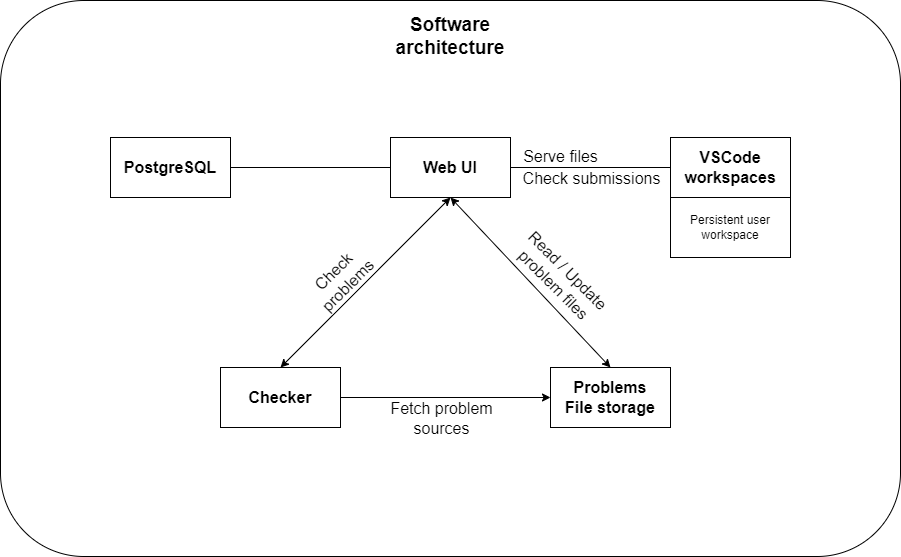

The diagram above was exported from draw.io. Its source (the exported page's mxGraphModel, read from the mxfile embedded in the PNG):
<mxGraphModel dx="1331" dy="896" grid="1" gridSize="10" guides="1" tooltips="1" connect="1" arrows="1" fold="1" page="1" pageScale="1" pageWidth="850" pageHeight="1100" math="0" shadow="0">
  <root>
    <mxCell id="0" />
    <mxCell id="1" parent="0" />
    <mxCell id="2" value="" style="rounded=1;whiteSpace=wrap;html=1;" vertex="1" parent="1">
      <mxGeometry x="20" y="243" width="900" height="556" as="geometry" />
    </mxCell>
    <mxCell id="3" value="Software architecture" style="text;html=1;strokeColor=none;fillColor=none;align=center;verticalAlign=middle;whiteSpace=wrap;rounded=0;fontSize=19;fontStyle=1" vertex="1" parent="1">
      <mxGeometry x="390" y="264" width="160" height="30" as="geometry" />
    </mxCell>
    <mxCell id="16" style="edgeStyle=none;html=1;exitX=0.5;exitY=1;exitDx=0;exitDy=0;entryX=0.5;entryY=0;entryDx=0;entryDy=0;fontSize=16;startArrow=classic;startFill=1;endArrow=classic;endFill=1;" edge="1" parent="1" source="4" target="6">
      <mxGeometry relative="1" as="geometry" />
    </mxCell>
    <mxCell id="21" value="Check&lt;br&gt;problems" style="edgeLabel;html=1;align=center;verticalAlign=middle;resizable=0;points=[];fontSize=16;rotation=-45;" vertex="1" connectable="0" parent="16">
      <mxGeometry x="0.1872" y="-3" relative="1" as="geometry">
        <mxPoint x="-7" y="-18" as="offset" />
      </mxGeometry>
    </mxCell>
    <mxCell id="17" style="edgeStyle=none;html=1;exitX=0.5;exitY=1;exitDx=0;exitDy=0;entryX=0.5;entryY=0;entryDx=0;entryDy=0;fontSize=16;startArrow=classic;startFill=1;endArrow=classic;endFill=1;" edge="1" parent="1" source="4" target="12">
      <mxGeometry relative="1" as="geometry" />
    </mxCell>
    <mxCell id="20" value="Read / Update&lt;br&gt;problem files" style="edgeLabel;html=1;align=center;verticalAlign=middle;resizable=0;points=[];fontSize=16;rotation=45;" vertex="1" connectable="0" parent="17">
      <mxGeometry x="0.1984" y="-1" relative="1" as="geometry">
        <mxPoint x="15" y="-23" as="offset" />
      </mxGeometry>
    </mxCell>
    <mxCell id="4" value="Web UI" style="rounded=0;whiteSpace=wrap;html=1;fontStyle=1;fontSize=16;" vertex="1" parent="1">
      <mxGeometry x="410" y="380" width="120" height="60" as="geometry" />
    </mxCell>
    <mxCell id="18" style="edgeStyle=none;html=1;exitX=1;exitY=0.5;exitDx=0;exitDy=0;entryX=0;entryY=0.5;entryDx=0;entryDy=0;fontSize=16;startArrow=none;startFill=0;endArrow=classic;endFill=1;" edge="1" parent="1" source="6" target="12">
      <mxGeometry relative="1" as="geometry" />
    </mxCell>
    <mxCell id="19" value="Fetch problem&lt;br&gt;sources" style="edgeLabel;html=1;align=center;verticalAlign=middle;resizable=0;points=[];fontSize=16;" vertex="1" connectable="0" parent="18">
      <mxGeometry x="-0.3023" y="-1" relative="1" as="geometry">
        <mxPoint x="27" y="19" as="offset" />
      </mxGeometry>
    </mxCell>
    <mxCell id="6" value="Checker" style="rounded=0;whiteSpace=wrap;html=1;fontStyle=1;fontSize=16;" vertex="1" parent="1">
      <mxGeometry x="240" y="610" width="120" height="60" as="geometry" />
    </mxCell>
    <mxCell id="9" value="Persistent user workspace" style="rounded=0;whiteSpace=wrap;html=1;" vertex="1" parent="1">
      <mxGeometry x="690" y="440" width="120" height="60" as="geometry" />
    </mxCell>
    <mxCell id="10" value="VSCode workspaces" style="rounded=0;whiteSpace=wrap;html=1;fontStyle=1;fontSize=16;" vertex="1" parent="1">
      <mxGeometry x="690" y="380" width="120" height="60" as="geometry" />
    </mxCell>
    <mxCell id="15" style="edgeStyle=none;html=1;exitX=1;exitY=0.5;exitDx=0;exitDy=0;entryX=0;entryY=0.5;entryDx=0;entryDy=0;fontSize=16;startArrow=none;startFill=0;endArrow=none;endFill=0;" edge="1" parent="1" source="11" target="4">
      <mxGeometry relative="1" as="geometry" />
    </mxCell>
    <mxCell id="11" value="PostgreSQL" style="rounded=0;whiteSpace=wrap;html=1;fontStyle=1;fontSize=16;" vertex="1" parent="1">
      <mxGeometry x="130" y="380" width="120" height="60" as="geometry" />
    </mxCell>
    <mxCell id="12" value="Problems&lt;br style=&quot;font-size: 16px;&quot;&gt;File storage" style="rounded=0;whiteSpace=wrap;html=1;fontStyle=1;fontSize=16;" vertex="1" parent="1">
      <mxGeometry x="570" y="610" width="120" height="60" as="geometry" />
    </mxCell>
    <mxCell id="14" value="" style="endArrow=none;html=1;fontSize=16;entryX=0;entryY=0.5;entryDx=0;entryDy=0;exitX=1;exitY=0.5;exitDx=0;exitDy=0;startArrow=none;startFill=0;" edge="1" parent="1" source="4" target="10">
      <mxGeometry width="50" height="50" relative="1" as="geometry">
        <mxPoint x="430" y="380" as="sourcePoint" />
        <mxPoint x="480" y="330" as="targetPoint" />
      </mxGeometry>
    </mxCell>
    <mxCell id="23" value="Serve files" style="edgeLabel;html=1;align=center;verticalAlign=middle;resizable=0;points=[];fontSize=16;" vertex="1" connectable="0" parent="14">
      <mxGeometry x="-0.4395" y="2" relative="1" as="geometry">
        <mxPoint x="4" y="-10" as="offset" />
      </mxGeometry>
    </mxCell>
    <mxCell id="24" value="Check submissions" style="edgeLabel;html=1;align=center;verticalAlign=middle;resizable=0;points=[];fontSize=16;" vertex="1" connectable="0" parent="14">
      <mxGeometry x="0.373" y="-3" relative="1" as="geometry">
        <mxPoint x="-30" y="7" as="offset" />
      </mxGeometry>
    </mxCell>
  </root>
</mxGraphModel>